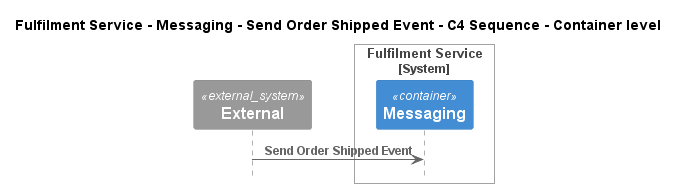

The diagram above was rendered by PlantUML. Its source (embedded in the PNG):
@startuml
!pragma layout smetana
!include ..\..\..\..\..\..\.c4s\C4_Sequence.puml

title Fulfilment Service - Messaging - Send Order Shipped Event - C4 Sequence - Container level

System_Ext(C4InterFlow.SoftwareSystems.ExternalSystem, "External", "")

System_Boundary(ECommercePlatform.SoftwareSystems.FulfilmentService, "Fulfilment Service")
    Container(ECommercePlatform.SoftwareSystems.FulfilmentService.Containers.Messaging, "Messaging", "", "")
Boundary_End()

Rel(C4InterFlow.SoftwareSystems.ExternalSystem, ECommercePlatform.SoftwareSystems.FulfilmentService.Containers.Messaging, "Send Order Shipped Event")


@enduml